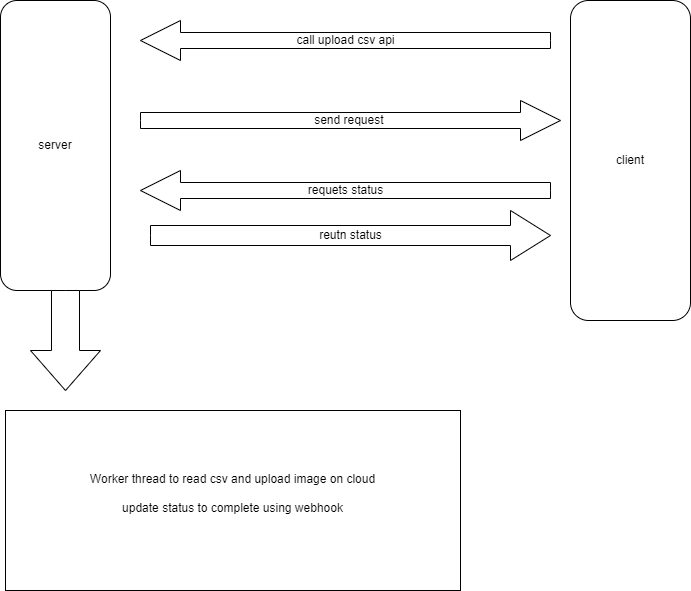

The diagram above was exported from draw.io. Its source (the exported page's mxGraphModel, read from the mxfile embedded in the PNG):
<mxGraphModel dx="1425" dy="740" grid="1" gridSize="10" guides="1" tooltips="1" connect="1" arrows="1" fold="1" page="1" pageScale="1" pageWidth="850" pageHeight="1100" math="0" shadow="0">
  <root>
    <mxCell id="0" />
    <mxCell id="1" parent="0" />
    <mxCell id="DM7wjAUnJhml18tjoNgS-1" value="server" style="rounded=1;whiteSpace=wrap;html=1;" vertex="1" parent="1">
      <mxGeometry x="80" y="150" width="110" height="290" as="geometry" />
    </mxCell>
    <mxCell id="DM7wjAUnJhml18tjoNgS-2" value="client" style="rounded=1;whiteSpace=wrap;html=1;" vertex="1" parent="1">
      <mxGeometry x="650" y="150" width="120" height="320" as="geometry" />
    </mxCell>
    <mxCell id="DM7wjAUnJhml18tjoNgS-5" value="call upload csv api" style="html=1;shadow=0;dashed=0;align=center;verticalAlign=middle;shape=mxgraph.arrows2.arrow;dy=0.6;dx=40;flipH=1;notch=0;" vertex="1" parent="1">
      <mxGeometry x="220" y="170" width="410" height="40" as="geometry" />
    </mxCell>
    <mxCell id="DM7wjAUnJhml18tjoNgS-6" value="send request&amp;nbsp;" style="html=1;shadow=0;dashed=0;align=center;verticalAlign=middle;shape=mxgraph.arrows2.arrow;dy=0.6;dx=40;notch=0;" vertex="1" parent="1">
      <mxGeometry x="220" y="250" width="420" height="40" as="geometry" />
    </mxCell>
    <mxCell id="DM7wjAUnJhml18tjoNgS-8" value="" style="html=1;shadow=0;dashed=0;align=center;verticalAlign=middle;shape=mxgraph.arrows2.arrow;dy=0.6;dx=40;direction=south;notch=0;" vertex="1" parent="1">
      <mxGeometry x="110" y="440" width="70" height="100" as="geometry" />
    </mxCell>
    <mxCell id="DM7wjAUnJhml18tjoNgS-9" value="Worker thread to read csv and upload image on cloud&lt;br&gt;&lt;br&gt;update status to complete using webhook&lt;br&gt;&lt;div&gt;&lt;br&gt;&lt;/div&gt;" style="rounded=0;whiteSpace=wrap;html=1;" vertex="1" parent="1">
      <mxGeometry x="85" y="560" width="455" height="180" as="geometry" />
    </mxCell>
    <mxCell id="DM7wjAUnJhml18tjoNgS-11" value="requets status" style="html=1;shadow=0;dashed=0;align=center;verticalAlign=middle;shape=mxgraph.arrows2.arrow;dy=0.6;dx=40;flipH=1;notch=0;" vertex="1" parent="1">
      <mxGeometry x="220" y="320" width="410" height="40" as="geometry" />
    </mxCell>
    <mxCell id="DM7wjAUnJhml18tjoNgS-12" value="reutn status" style="html=1;shadow=0;dashed=0;align=center;verticalAlign=middle;shape=mxgraph.arrows2.arrow;dy=0.6;dx=40;notch=0;" vertex="1" parent="1">
      <mxGeometry x="230" y="360" width="400" height="50" as="geometry" />
    </mxCell>
  </root>
</mxGraphModel>